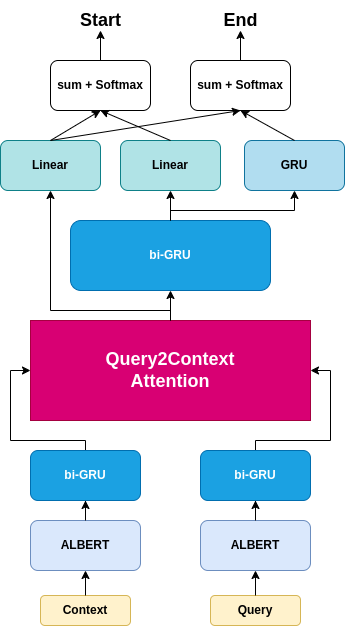

The diagram above was exported from draw.io. Its source (the exported page's mxGraphModel, read from the mxfile embedded in the PNG):
<mxGraphModel dx="1316" dy="775" grid="1" gridSize="10" guides="1" tooltips="1" connect="1" arrows="1" fold="1" page="1" pageScale="1" pageWidth="827" pageHeight="1169" math="0" shadow="0">
  <root>
    <mxCell id="0" />
    <mxCell id="1" parent="0" />
    <mxCell id="oiZhXMlqGPBXbSAKWAKG-2" value="Context" style="rounded=1;whiteSpace=wrap;html=1;fillColor=#fff2cc;strokeColor=#d6b656;fontStyle=1" parent="1" vertex="1">
      <mxGeometry x="210" y="615" width="90" height="30" as="geometry" />
    </mxCell>
    <mxCell id="oiZhXMlqGPBXbSAKWAKG-44" style="edgeStyle=orthogonalEdgeStyle;rounded=0;orthogonalLoop=1;jettySize=auto;html=1;exitX=0.5;exitY=0;exitDx=0;exitDy=0;entryX=0.5;entryY=1;entryDx=0;entryDy=0;fontStyle=1" parent="1" source="oiZhXMlqGPBXbSAKWAKG-4" target="oiZhXMlqGPBXbSAKWAKG-43" edge="1">
      <mxGeometry relative="1" as="geometry" />
    </mxCell>
    <mxCell id="oiZhXMlqGPBXbSAKWAKG-4" value="ALBERT" style="rounded=1;whiteSpace=wrap;html=1;fillColor=#dae8fc;strokeColor=#6c8ebf;fontStyle=1" parent="1" vertex="1">
      <mxGeometry x="200" y="540" width="110" height="50" as="geometry" />
    </mxCell>
    <mxCell id="oiZhXMlqGPBXbSAKWAKG-7" value="" style="endArrow=classic;html=1;rounded=0;entryX=0.5;entryY=1;entryDx=0;entryDy=0;exitX=0.5;exitY=0;exitDx=0;exitDy=0;fontStyle=1" parent="1" source="oiZhXMlqGPBXbSAKWAKG-2" target="oiZhXMlqGPBXbSAKWAKG-4" edge="1">
      <mxGeometry width="50" height="50" relative="1" as="geometry">
        <mxPoint x="520" y="580" as="sourcePoint" />
        <mxPoint x="570" y="530" as="targetPoint" />
      </mxGeometry>
    </mxCell>
    <mxCell id="oiZhXMlqGPBXbSAKWAKG-8" value="Query2Context&lt;br&gt;&lt;font color=&quot;#ffffff&quot;&gt;Attention&lt;/font&gt;" style="rounded=0;whiteSpace=wrap;html=1;fillColor=#d80073;strokeColor=#A50040;fontSize=18;fontColor=#ffffff;fontStyle=1" parent="1" vertex="1">
      <mxGeometry x="200" y="340" width="280" height="100" as="geometry" />
    </mxCell>
    <mxCell id="oiZhXMlqGPBXbSAKWAKG-12" value="Query" style="rounded=1;whiteSpace=wrap;html=1;fillColor=#fff2cc;strokeColor=#d6b656;fontStyle=1" parent="1" vertex="1">
      <mxGeometry x="380" y="615" width="90" height="30" as="geometry" />
    </mxCell>
    <mxCell id="oiZhXMlqGPBXbSAKWAKG-42" style="edgeStyle=orthogonalEdgeStyle;rounded=0;orthogonalLoop=1;jettySize=auto;html=1;exitX=0.5;exitY=0;exitDx=0;exitDy=0;entryX=0.5;entryY=1;entryDx=0;entryDy=0;fontStyle=1" parent="1" source="oiZhXMlqGPBXbSAKWAKG-13" target="oiZhXMlqGPBXbSAKWAKG-39" edge="1">
      <mxGeometry relative="1" as="geometry" />
    </mxCell>
    <mxCell id="oiZhXMlqGPBXbSAKWAKG-13" value="ALBERT" style="rounded=1;whiteSpace=wrap;html=1;fillColor=#dae8fc;strokeColor=#6c8ebf;fontStyle=1" parent="1" vertex="1">
      <mxGeometry x="370" y="540" width="110" height="50" as="geometry" />
    </mxCell>
    <mxCell id="oiZhXMlqGPBXbSAKWAKG-14" value="" style="endArrow=classic;html=1;rounded=0;entryX=0.5;entryY=1;entryDx=0;entryDy=0;exitX=0.5;exitY=0;exitDx=0;exitDy=0;fontStyle=1" parent="1" source="oiZhXMlqGPBXbSAKWAKG-12" target="oiZhXMlqGPBXbSAKWAKG-13" edge="1">
      <mxGeometry width="50" height="50" relative="1" as="geometry">
        <mxPoint x="690" y="580" as="sourcePoint" />
        <mxPoint x="740" y="530" as="targetPoint" />
      </mxGeometry>
    </mxCell>
    <mxCell id="oiZhXMlqGPBXbSAKWAKG-15" value="" style="endArrow=classic;html=1;rounded=0;exitX=0.5;exitY=0;exitDx=0;exitDy=0;entryX=1;entryY=0.5;entryDx=0;entryDy=0;fontStyle=1" parent="1" source="oiZhXMlqGPBXbSAKWAKG-13" target="oiZhXMlqGPBXbSAKWAKG-8" edge="1">
      <mxGeometry width="50" height="50" relative="1" as="geometry">
        <mxPoint x="310" y="500" as="sourcePoint" />
        <mxPoint x="360" y="450" as="targetPoint" />
        <Array as="points">
          <mxPoint x="425" y="460" />
          <mxPoint x="500" y="460" />
          <mxPoint x="500" y="390" />
        </Array>
      </mxGeometry>
    </mxCell>
    <mxCell id="oiZhXMlqGPBXbSAKWAKG-16" value="" style="endArrow=classic;html=1;rounded=0;exitX=0.5;exitY=0;exitDx=0;exitDy=0;entryX=0;entryY=0.5;entryDx=0;entryDy=0;fontStyle=1" parent="1" source="oiZhXMlqGPBXbSAKWAKG-4" target="oiZhXMlqGPBXbSAKWAKG-8" edge="1">
      <mxGeometry width="50" height="50" relative="1" as="geometry">
        <mxPoint x="310" y="490" as="sourcePoint" />
        <mxPoint x="360" y="440" as="targetPoint" />
        <Array as="points">
          <mxPoint x="255" y="460" />
          <mxPoint x="180" y="460" />
          <mxPoint x="180" y="390" />
        </Array>
      </mxGeometry>
    </mxCell>
    <mxCell id="oiZhXMlqGPBXbSAKWAKG-17" value="bi-GRU" style="rounded=1;whiteSpace=wrap;html=1;fillColor=#1ba1e2;fontColor=#ffffff;strokeColor=#006EAF;fontStyle=1" parent="1" vertex="1">
      <mxGeometry x="240" y="240" width="200" height="70" as="geometry" />
    </mxCell>
    <mxCell id="oiZhXMlqGPBXbSAKWAKG-18" value="" style="endArrow=classic;html=1;rounded=0;entryX=0.5;entryY=1;entryDx=0;entryDy=0;exitX=0.5;exitY=0;exitDx=0;exitDy=0;fontStyle=1" parent="1" source="oiZhXMlqGPBXbSAKWAKG-8" target="oiZhXMlqGPBXbSAKWAKG-17" edge="1">
      <mxGeometry width="50" height="50" relative="1" as="geometry">
        <mxPoint x="310" y="360" as="sourcePoint" />
        <mxPoint x="360" y="310" as="targetPoint" />
      </mxGeometry>
    </mxCell>
    <mxCell id="oiZhXMlqGPBXbSAKWAKG-19" value="Linear" style="rounded=1;whiteSpace=wrap;html=1;fillColor=#b0e3e6;strokeColor=#0e8088;fontStyle=1" parent="1" vertex="1">
      <mxGeometry x="290" y="160" width="100" height="50" as="geometry" />
    </mxCell>
    <mxCell id="oiZhXMlqGPBXbSAKWAKG-20" value="GRU" style="rounded=1;whiteSpace=wrap;html=1;fillColor=#b1ddf0;strokeColor=#10739e;fontStyle=1" parent="1" vertex="1">
      <mxGeometry x="414" y="160" width="100" height="50" as="geometry" />
    </mxCell>
    <mxCell id="oiZhXMlqGPBXbSAKWAKG-23" value="Linear" style="rounded=1;whiteSpace=wrap;html=1;fillColor=#b0e3e6;strokeColor=#0e8088;fontStyle=1" parent="1" vertex="1">
      <mxGeometry x="170" y="160" width="100" height="50" as="geometry" />
    </mxCell>
    <mxCell id="oiZhXMlqGPBXbSAKWAKG-24" value="" style="endArrow=classic;html=1;rounded=0;entryX=0.5;entryY=1;entryDx=0;entryDy=0;exitX=0.5;exitY=0;exitDx=0;exitDy=0;fontStyle=1" parent="1" source="oiZhXMlqGPBXbSAKWAKG-17" target="oiZhXMlqGPBXbSAKWAKG-19" edge="1">
      <mxGeometry width="50" height="50" relative="1" as="geometry">
        <mxPoint x="310" y="360" as="sourcePoint" />
        <mxPoint x="360" y="310" as="targetPoint" />
      </mxGeometry>
    </mxCell>
    <mxCell id="oiZhXMlqGPBXbSAKWAKG-25" value="" style="endArrow=classic;html=1;rounded=0;entryX=0.5;entryY=1;entryDx=0;entryDy=0;exitX=0.5;exitY=0;exitDx=0;exitDy=0;fontStyle=1" parent="1" source="oiZhXMlqGPBXbSAKWAKG-17" target="oiZhXMlqGPBXbSAKWAKG-20" edge="1">
      <mxGeometry width="50" height="50" relative="1" as="geometry">
        <mxPoint x="310" y="360" as="sourcePoint" />
        <mxPoint x="360" y="310" as="targetPoint" />
        <Array as="points">
          <mxPoint x="340" y="230" />
          <mxPoint x="464" y="230" />
        </Array>
      </mxGeometry>
    </mxCell>
    <mxCell id="oiZhXMlqGPBXbSAKWAKG-26" value="" style="endArrow=classic;html=1;rounded=0;entryX=0.5;entryY=1;entryDx=0;entryDy=0;fontStyle=1" parent="1" target="oiZhXMlqGPBXbSAKWAKG-23" edge="1">
      <mxGeometry width="50" height="50" relative="1" as="geometry">
        <mxPoint x="340" y="340" as="sourcePoint" />
        <mxPoint x="360" y="310" as="targetPoint" />
        <Array as="points">
          <mxPoint x="340" y="330" />
          <mxPoint x="220" y="330" />
        </Array>
      </mxGeometry>
    </mxCell>
    <mxCell id="oiZhXMlqGPBXbSAKWAKG-27" value="sum + Softmax" style="rounded=1;whiteSpace=wrap;html=1;fontStyle=1" parent="1" vertex="1">
      <mxGeometry x="360" y="80" width="100" height="50" as="geometry" />
    </mxCell>
    <mxCell id="oiZhXMlqGPBXbSAKWAKG-29" value="sum + Softmax" style="rounded=1;whiteSpace=wrap;html=1;fontStyle=1" parent="1" vertex="1">
      <mxGeometry x="220" y="80" width="100" height="50" as="geometry" />
    </mxCell>
    <mxCell id="oiZhXMlqGPBXbSAKWAKG-30" value="" style="endArrow=classic;html=1;rounded=0;entryX=0.5;entryY=1;entryDx=0;entryDy=0;exitX=0.5;exitY=0;exitDx=0;exitDy=0;fontStyle=1" parent="1" source="oiZhXMlqGPBXbSAKWAKG-19" target="oiZhXMlqGPBXbSAKWAKG-29" edge="1">
      <mxGeometry width="50" height="50" relative="1" as="geometry">
        <mxPoint x="310" y="220" as="sourcePoint" />
        <mxPoint x="360" y="170" as="targetPoint" />
      </mxGeometry>
    </mxCell>
    <mxCell id="oiZhXMlqGPBXbSAKWAKG-31" value="" style="endArrow=classic;html=1;rounded=0;entryX=0.5;entryY=1;entryDx=0;entryDy=0;exitX=0.5;exitY=0;exitDx=0;exitDy=0;fontStyle=1" parent="1" source="oiZhXMlqGPBXbSAKWAKG-23" target="oiZhXMlqGPBXbSAKWAKG-29" edge="1">
      <mxGeometry width="50" height="50" relative="1" as="geometry">
        <mxPoint x="310" y="220" as="sourcePoint" />
        <mxPoint x="360" y="170" as="targetPoint" />
      </mxGeometry>
    </mxCell>
    <mxCell id="oiZhXMlqGPBXbSAKWAKG-33" value="" style="endArrow=classic;html=1;rounded=0;entryX=0.5;entryY=1;entryDx=0;entryDy=0;exitX=0.5;exitY=0;exitDx=0;exitDy=0;fontStyle=1" parent="1" source="oiZhXMlqGPBXbSAKWAKG-20" target="oiZhXMlqGPBXbSAKWAKG-27" edge="1">
      <mxGeometry width="50" height="50" relative="1" as="geometry">
        <mxPoint x="310" y="220" as="sourcePoint" />
        <mxPoint x="360" y="170" as="targetPoint" />
      </mxGeometry>
    </mxCell>
    <mxCell id="oiZhXMlqGPBXbSAKWAKG-35" value="" style="endArrow=classic;html=1;rounded=0;exitX=0.5;exitY=0;exitDx=0;exitDy=0;fontStyle=1" parent="1" source="oiZhXMlqGPBXbSAKWAKG-27" edge="1">
      <mxGeometry width="50" height="50" relative="1" as="geometry">
        <mxPoint x="310" y="150" as="sourcePoint" />
        <mxPoint x="410" y="50" as="targetPoint" />
      </mxGeometry>
    </mxCell>
    <mxCell id="oiZhXMlqGPBXbSAKWAKG-36" value="End" style="text;html=1;align=center;verticalAlign=middle;resizable=0;points=[];autosize=1;strokeColor=none;fillColor=none;fontSize=18;fontStyle=1" parent="1" vertex="1">
      <mxGeometry x="380" y="20" width="60" height="40" as="geometry" />
    </mxCell>
    <mxCell id="oiZhXMlqGPBXbSAKWAKG-37" value="Start" style="text;html=1;align=center;verticalAlign=middle;resizable=0;points=[];autosize=1;strokeColor=none;fillColor=none;fontSize=18;fontStyle=1" parent="1" vertex="1">
      <mxGeometry x="240" y="20" width="60" height="40" as="geometry" />
    </mxCell>
    <mxCell id="oiZhXMlqGPBXbSAKWAKG-38" value="" style="endArrow=classic;html=1;rounded=0;exitX=0.5;exitY=0;exitDx=0;exitDy=0;fontStyle=1" parent="1" source="oiZhXMlqGPBXbSAKWAKG-29" edge="1">
      <mxGeometry width="50" height="50" relative="1" as="geometry">
        <mxPoint x="310" y="150" as="sourcePoint" />
        <mxPoint x="270" y="50" as="targetPoint" />
      </mxGeometry>
    </mxCell>
    <mxCell id="oiZhXMlqGPBXbSAKWAKG-39" value="bi-GRU" style="rounded=1;whiteSpace=wrap;html=1;fillColor=#1ba1e2;fontColor=#ffffff;strokeColor=#006EAF;fontStyle=1" parent="1" vertex="1">
      <mxGeometry x="370" y="470" width="110" height="50" as="geometry" />
    </mxCell>
    <mxCell id="oiZhXMlqGPBXbSAKWAKG-43" value="bi-GRU" style="rounded=1;whiteSpace=wrap;html=1;fillColor=#1ba1e2;fontColor=#ffffff;strokeColor=#006EAF;fontStyle=1" parent="1" vertex="1">
      <mxGeometry x="200" y="470" width="110" height="50" as="geometry" />
    </mxCell>
    <mxCell id="oiZhXMlqGPBXbSAKWAKG-45" value="" style="endArrow=classic;html=1;rounded=0;entryX=0.5;entryY=1;entryDx=0;entryDy=0;fontStyle=1" parent="1" target="oiZhXMlqGPBXbSAKWAKG-27" edge="1">
      <mxGeometry width="50" height="50" relative="1" as="geometry">
        <mxPoint x="220" y="160" as="sourcePoint" />
        <mxPoint x="360" y="240" as="targetPoint" />
      </mxGeometry>
    </mxCell>
  </root>
</mxGraphModel>